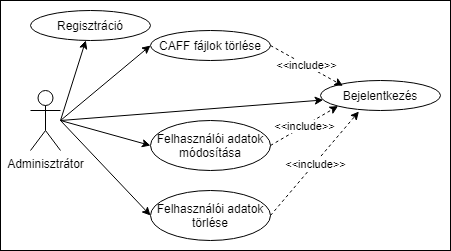

The diagram above was exported from draw.io. Its source (the exported page's mxGraphModel, read from the mxfile embedded in the PNG):
<mxGraphModel dx="1422" dy="800" grid="1" gridSize="10" guides="1" tooltips="1" connect="1" arrows="1" fold="1" page="1" pageScale="1" pageWidth="850" pageHeight="1100" math="0" shadow="0">
  <root>
    <mxCell id="0" />
    <mxCell id="1" parent="0" />
    <mxCell id="cbjOA-2iycn83MKLAy3o-1" value="Adminisztrátor" style="shape=umlActor;verticalLabelPosition=bottom;verticalAlign=top;html=1;outlineConnect=0;" parent="1" vertex="1">
      <mxGeometry x="190" y="330" width="30" height="60" as="geometry" />
    </mxCell>
    <mxCell id="cbjOA-2iycn83MKLAy3o-4" value="" style="endArrow=classic;html=1;" parent="1" target="cbjOA-2iycn83MKLAy3o-5" edge="1">
      <mxGeometry width="50" height="50" relative="1" as="geometry">
        <mxPoint x="220" y="360" as="sourcePoint" />
        <mxPoint x="240" y="280" as="targetPoint" />
      </mxGeometry>
    </mxCell>
    <mxCell id="cbjOA-2iycn83MKLAy3o-5" value="Regisztráció" style="ellipse;whiteSpace=wrap;html=1;" parent="1" vertex="1">
      <mxGeometry x="190" y="250" width="120" height="30" as="geometry" />
    </mxCell>
    <mxCell id="cbjOA-2iycn83MKLAy3o-6" value="" style="endArrow=classic;html=1;" parent="1" target="cbjOA-2iycn83MKLAy3o-7" edge="1">
      <mxGeometry width="50" height="50" relative="1" as="geometry">
        <mxPoint x="220" y="360" as="sourcePoint" />
        <mxPoint x="440" y="360" as="targetPoint" />
      </mxGeometry>
    </mxCell>
    <mxCell id="cbjOA-2iycn83MKLAy3o-7" value="Bejelentkezés" style="ellipse;whiteSpace=wrap;html=1;" parent="1" vertex="1">
      <mxGeometry x="480" y="320" width="120" height="30" as="geometry" />
    </mxCell>
    <mxCell id="cbjOA-2iycn83MKLAy3o-8" value="" style="endArrow=classic;html=1;entryX=0;entryY=0.5;entryDx=0;entryDy=0;" parent="1" target="cbjOA-2iycn83MKLAy3o-9" edge="1">
      <mxGeometry width="50" height="50" relative="1" as="geometry">
        <mxPoint x="220" y="360" as="sourcePoint" />
        <mxPoint x="380" y="300" as="targetPoint" />
      </mxGeometry>
    </mxCell>
    <mxCell id="cbjOA-2iycn83MKLAy3o-9" value="CAFF fájlok törlése" style="ellipse;whiteSpace=wrap;html=1;" parent="1" vertex="1">
      <mxGeometry x="310" y="270" width="120" height="30" as="geometry" />
    </mxCell>
    <mxCell id="cbjOA-2iycn83MKLAy3o-10" value="Felhasználói adatok módosítása" style="ellipse;whiteSpace=wrap;html=1;" parent="1" vertex="1">
      <mxGeometry x="310" y="360" width="120" height="50" as="geometry" />
    </mxCell>
    <mxCell id="cbjOA-2iycn83MKLAy3o-11" value="" style="endArrow=classic;html=1;entryX=0;entryY=0.5;entryDx=0;entryDy=0;" parent="1" target="cbjOA-2iycn83MKLAy3o-10" edge="1">
      <mxGeometry width="50" height="50" relative="1" as="geometry">
        <mxPoint x="220" y="360" as="sourcePoint" />
        <mxPoint x="270" y="310" as="targetPoint" />
      </mxGeometry>
    </mxCell>
    <mxCell id="cbjOA-2iycn83MKLAy3o-12" value="" style="endArrow=classic;html=1;entryX=0;entryY=0.5;entryDx=0;entryDy=0;" parent="1" target="cbjOA-2iycn83MKLAy3o-13" edge="1">
      <mxGeometry width="50" height="50" relative="1" as="geometry">
        <mxPoint x="220" y="360" as="sourcePoint" />
        <mxPoint x="310" y="460" as="targetPoint" />
      </mxGeometry>
    </mxCell>
    <mxCell id="cbjOA-2iycn83MKLAy3o-13" value="Felhasználói adatok törlése" style="ellipse;whiteSpace=wrap;html=1;" parent="1" vertex="1">
      <mxGeometry x="310" y="430" width="120" height="50" as="geometry" />
    </mxCell>
    <mxCell id="cbjOA-2iycn83MKLAy3o-15" value="" style="endArrow=classic;html=1;dashed=1;exitX=1;exitY=0.5;exitDx=0;exitDy=0;entryX=0;entryY=1;entryDx=0;entryDy=0;" parent="1" source="cbjOA-2iycn83MKLAy3o-10" target="cbjOA-2iycn83MKLAy3o-7" edge="1">
      <mxGeometry relative="1" as="geometry">
        <mxPoint x="480" y="380" as="sourcePoint" />
        <mxPoint x="580" y="380" as="targetPoint" />
      </mxGeometry>
    </mxCell>
    <mxCell id="cbjOA-2iycn83MKLAy3o-16" value="&amp;lt;&amp;lt;include&amp;gt;&amp;gt;" style="edgeLabel;resizable=0;html=1;align=center;verticalAlign=middle;" parent="cbjOA-2iycn83MKLAy3o-15" connectable="0" vertex="1">
      <mxGeometry relative="1" as="geometry" />
    </mxCell>
    <mxCell id="cbjOA-2iycn83MKLAy3o-17" value="" style="endArrow=classic;html=1;dashed=1;exitX=1;exitY=0.5;exitDx=0;exitDy=0;entryX=0.187;entryY=0.176;entryDx=0;entryDy=0;entryPerimeter=0;" parent="1" source="cbjOA-2iycn83MKLAy3o-9" target="cbjOA-2iycn83MKLAy3o-7" edge="1">
      <mxGeometry relative="1" as="geometry">
        <mxPoint x="440" y="395" as="sourcePoint" />
        <mxPoint x="507.3710839211419" y="355.55573160047913" as="targetPoint" />
      </mxGeometry>
    </mxCell>
    <mxCell id="cbjOA-2iycn83MKLAy3o-18" value="&amp;lt;&amp;lt;include&amp;gt;&amp;gt;" style="edgeLabel;resizable=0;html=1;align=center;verticalAlign=middle;" parent="cbjOA-2iycn83MKLAy3o-17" connectable="0" vertex="1">
      <mxGeometry relative="1" as="geometry" />
    </mxCell>
    <mxCell id="cbjOA-2iycn83MKLAy3o-19" value="" style="endArrow=classic;html=1;dashed=1;exitX=1;exitY=0.5;exitDx=0;exitDy=0;entryX=0.32;entryY=1.033;entryDx=0;entryDy=0;entryPerimeter=0;" parent="1" source="cbjOA-2iycn83MKLAy3o-13" target="cbjOA-2iycn83MKLAy3o-7" edge="1">
      <mxGeometry relative="1" as="geometry">
        <mxPoint x="450" y="405" as="sourcePoint" />
        <mxPoint x="517.3710839211419" y="365.55573160047913" as="targetPoint" />
      </mxGeometry>
    </mxCell>
    <mxCell id="cbjOA-2iycn83MKLAy3o-20" value="&amp;lt;&amp;lt;include&amp;gt;&amp;gt;" style="edgeLabel;resizable=0;html=1;align=center;verticalAlign=middle;" parent="cbjOA-2iycn83MKLAy3o-19" connectable="0" vertex="1">
      <mxGeometry relative="1" as="geometry" />
    </mxCell>
    <mxCell id="Du7KnFDt2eBHIbtoMEDW-1" value="" style="rounded=0;whiteSpace=wrap;html=1;fillColor=none;" vertex="1" parent="1">
      <mxGeometry x="160" y="240" width="450" height="250" as="geometry" />
    </mxCell>
  </root>
</mxGraphModel>